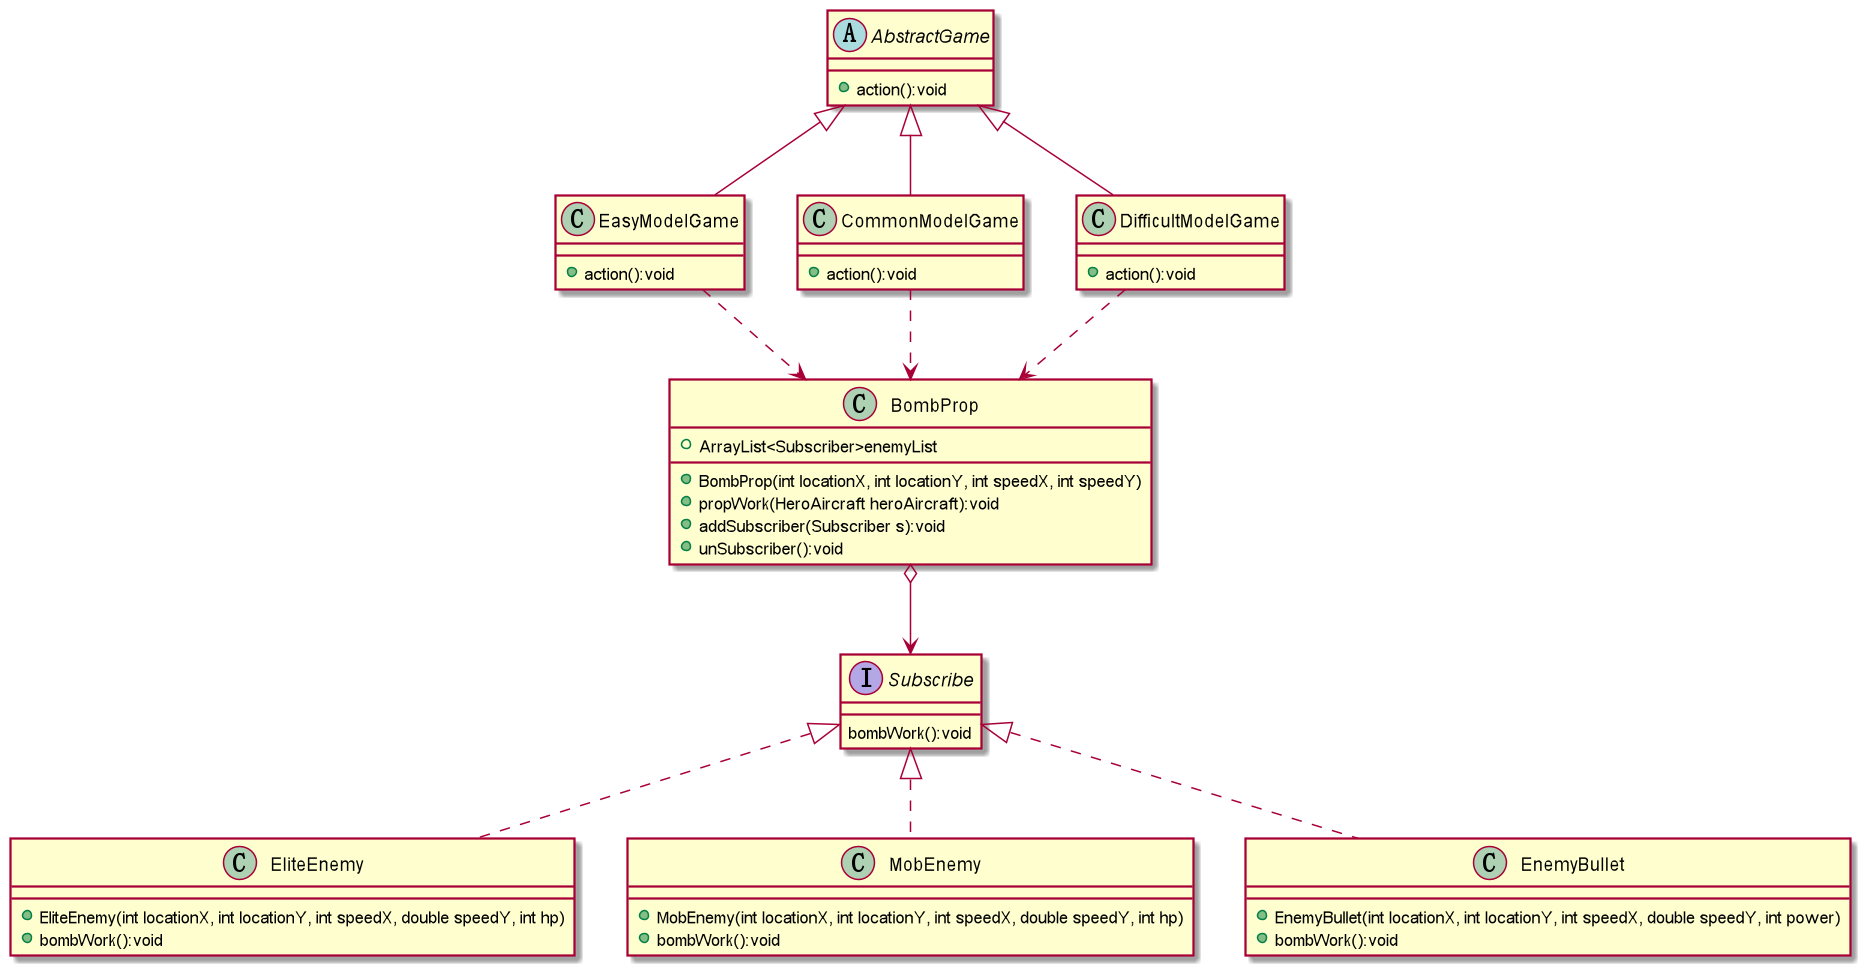

The diagram above was rendered by PlantUML. Its source (embedded in the PNG):
@startuml
'https://plantuml.com/class-diagram

abstract class AbstractGame
{
    + action():void
}
class EasyModelGame
{
    + action():void
}
class CommonModelGame
{
    + action():void
}
class DifficultModelGame
{
    + action():void
}

interface Subscribe
{
    bombWork():void
}
class EliteEnemy {
    + EliteEnemy(int locationX, int locationY, int speedX, double speedY, int hp)
    + bombWork():void
}

class MobEnemy {
    + MobEnemy(int locationX, int locationY, int speedX, double speedY, int hp)
    + bombWork():void
}
class EnemyBullet{
    + EnemyBullet(int locationX, int locationY, int speedX, double speedY, int power)
    + bombWork():void

}

class BombProp{
    + ArrayList<Subscriber>enemyList
    + BombProp(int locationX, int locationY, int speedX, int speedY)
    + propWork(HeroAircraft heroAircraft):void
    + addSubscriber(Subscriber s):void
    + unSubscriber():void
}
AbstractGame<|--EasyModelGame
AbstractGame<|--CommonModelGame
AbstractGame<|-- DifficultModelGame
EasyModelGame..>BombProp
CommonModelGame..>BombProp
DifficultModelGame..>BombProp
BombProp o-->Subscribe
Subscribe <|..EnemyBullet
Subscribe <|..MobEnemy
Subscribe <|..EliteEnemy



@enduml